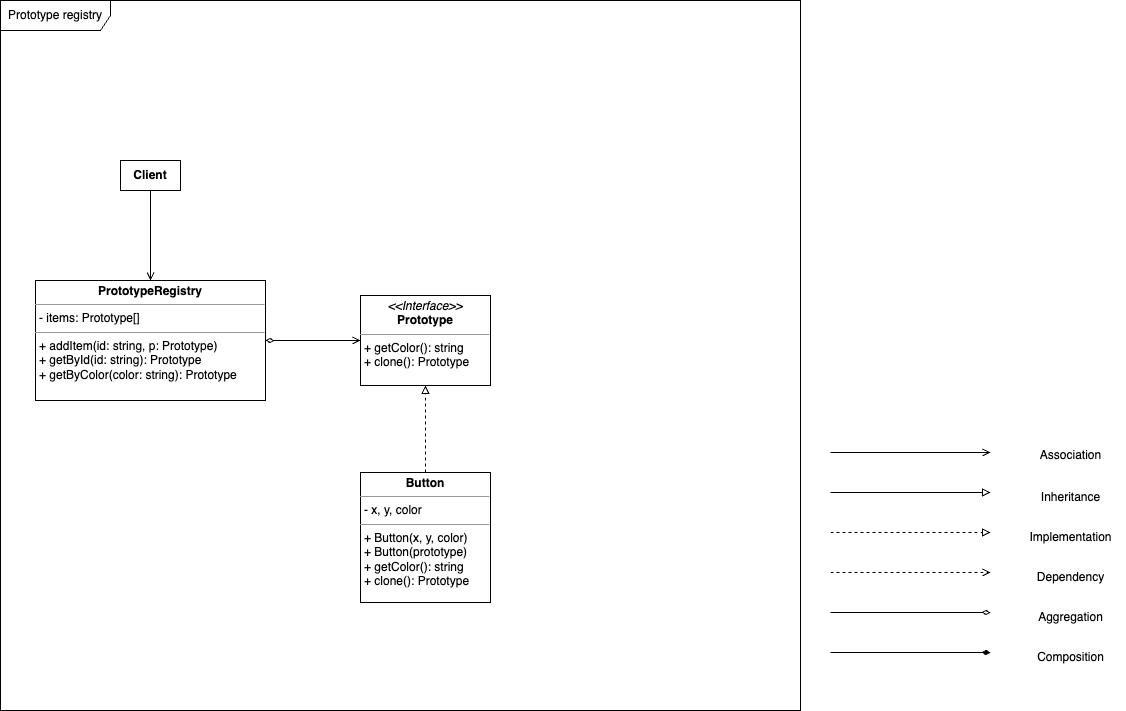

The diagram above was exported from draw.io. Its source (the exported page's mxGraphModel, read from the mxfile embedded in the PNG):
<mxGraphModel dx="714" dy="776" grid="1" gridSize="10" guides="1" tooltips="1" connect="1" arrows="1" fold="1" page="1" pageScale="1" pageWidth="1169" pageHeight="827" background="#ffffff" math="0" shadow="0">
  <root>
    <mxCell id="0" />
    <mxCell id="1" parent="0" />
    <mxCell id="C7NLP2P90zVWdkbIFHVU-33" value="Prototype registry" style="shape=umlFrame;whiteSpace=wrap;html=1;pointerEvents=0;width=110;height=30;" vertex="1" parent="1">
      <mxGeometry x="40" y="120" width="800" height="710" as="geometry" />
    </mxCell>
    <mxCell id="C7NLP2P90zVWdkbIFHVU-16" style="edgeStyle=orthogonalEdgeStyle;rounded=0;orthogonalLoop=1;jettySize=auto;html=1;exitX=1;exitY=0.5;exitDx=0;exitDy=0;endArrow=block;endFill=0;" edge="1" parent="1">
      <mxGeometry relative="1" as="geometry">
        <mxPoint x="870" y="612" as="sourcePoint" />
        <mxPoint x="1030" y="612" as="targetPoint" />
      </mxGeometry>
    </mxCell>
    <mxCell id="C7NLP2P90zVWdkbIFHVU-22" style="edgeStyle=orthogonalEdgeStyle;rounded=0;orthogonalLoop=1;jettySize=auto;html=1;exitX=1;exitY=0.5;exitDx=0;exitDy=0;dashed=1;endArrow=block;endFill=0;" edge="1" parent="1">
      <mxGeometry relative="1" as="geometry">
        <mxPoint x="870" y="652" as="sourcePoint" />
        <mxPoint x="1030" y="652" as="targetPoint" />
      </mxGeometry>
    </mxCell>
    <mxCell id="C7NLP2P90zVWdkbIFHVU-23" style="edgeStyle=orthogonalEdgeStyle;rounded=0;orthogonalLoop=1;jettySize=auto;html=1;exitX=1;exitY=0.5;exitDx=0;exitDy=0;dashed=1;endArrow=open;endFill=0;" edge="1" parent="1">
      <mxGeometry relative="1" as="geometry">
        <mxPoint x="870" y="692" as="sourcePoint" />
        <mxPoint x="1030" y="692" as="targetPoint" />
      </mxGeometry>
    </mxCell>
    <mxCell id="C7NLP2P90zVWdkbIFHVU-24" style="edgeStyle=orthogonalEdgeStyle;rounded=0;orthogonalLoop=1;jettySize=auto;html=1;exitX=1;exitY=0.5;exitDx=0;exitDy=0;endArrow=diamondThin;endFill=0;" edge="1" parent="1">
      <mxGeometry relative="1" as="geometry">
        <mxPoint x="870" y="732" as="sourcePoint" />
        <mxPoint x="1030" y="732" as="targetPoint" />
      </mxGeometry>
    </mxCell>
    <mxCell id="C7NLP2P90zVWdkbIFHVU-25" style="edgeStyle=orthogonalEdgeStyle;rounded=0;orthogonalLoop=1;jettySize=auto;html=1;exitX=1;exitY=0.5;exitDx=0;exitDy=0;endArrow=open;endFill=0;" edge="1" parent="1">
      <mxGeometry relative="1" as="geometry">
        <mxPoint x="870" y="572" as="sourcePoint" />
        <mxPoint x="1030" y="572" as="targetPoint" />
      </mxGeometry>
    </mxCell>
    <mxCell id="C7NLP2P90zVWdkbIFHVU-26" style="edgeStyle=orthogonalEdgeStyle;rounded=0;orthogonalLoop=1;jettySize=auto;html=1;exitX=1;exitY=0.5;exitDx=0;exitDy=0;endArrow=diamondThin;endFill=1;" edge="1" parent="1">
      <mxGeometry relative="1" as="geometry">
        <mxPoint x="870" y="772" as="sourcePoint" />
        <mxPoint x="1030" y="772" as="targetPoint" />
      </mxGeometry>
    </mxCell>
    <mxCell id="C7NLP2P90zVWdkbIFHVU-27" value="Association" style="text;html=1;align=center;verticalAlign=middle;resizable=0;points=[];autosize=1;strokeColor=none;fillColor=none;" vertex="1" parent="1">
      <mxGeometry x="1070" y="560" width="80" height="30" as="geometry" />
    </mxCell>
    <mxCell id="C7NLP2P90zVWdkbIFHVU-28" value="Inheritance" style="text;html=1;align=center;verticalAlign=middle;resizable=0;points=[];autosize=1;strokeColor=none;fillColor=none;" vertex="1" parent="1">
      <mxGeometry x="1070" y="602" width="80" height="30" as="geometry" />
    </mxCell>
    <mxCell id="C7NLP2P90zVWdkbIFHVU-29" value="Implementation" style="text;html=1;align=center;verticalAlign=middle;resizable=0;points=[];autosize=1;strokeColor=none;fillColor=none;" vertex="1" parent="1">
      <mxGeometry x="1055" y="642" width="110" height="30" as="geometry" />
    </mxCell>
    <mxCell id="C7NLP2P90zVWdkbIFHVU-30" value="Dependency" style="text;html=1;align=center;verticalAlign=middle;resizable=0;points=[];autosize=1;strokeColor=none;fillColor=none;" vertex="1" parent="1">
      <mxGeometry x="1065" y="682" width="90" height="30" as="geometry" />
    </mxCell>
    <mxCell id="C7NLP2P90zVWdkbIFHVU-31" value="Aggregation" style="text;html=1;align=center;verticalAlign=middle;resizable=0;points=[];autosize=1;strokeColor=none;fillColor=none;" vertex="1" parent="1">
      <mxGeometry x="1065" y="722" width="90" height="30" as="geometry" />
    </mxCell>
    <mxCell id="C7NLP2P90zVWdkbIFHVU-32" value="Composition" style="text;html=1;align=center;verticalAlign=middle;resizable=0;points=[];autosize=1;strokeColor=none;fillColor=none;" vertex="1" parent="1">
      <mxGeometry x="1065" y="762" width="90" height="30" as="geometry" />
    </mxCell>
    <mxCell id="C7NLP2P90zVWdkbIFHVU-62" value="&lt;p style=&quot;margin:0px;margin-top:4px;text-align:center;&quot;&gt;&lt;i&gt;&amp;lt;&amp;lt;Interface&amp;gt;&amp;gt;&lt;/i&gt;&lt;br&gt;&lt;b&gt;Prototype&lt;/b&gt;&lt;/p&gt;&lt;hr size=&quot;1&quot;&gt;&lt;p style=&quot;margin:0px;margin-left:4px;&quot;&gt;&lt;/p&gt;&lt;p style=&quot;margin:0px;margin-left:4px;&quot;&gt;+ getColor(): string&lt;/p&gt;&lt;p style=&quot;margin:0px;margin-left:4px;&quot;&gt;+ clone(): Prototype&lt;br&gt;&lt;/p&gt;" style="verticalAlign=top;align=left;overflow=fill;fontSize=12;fontFamily=Helvetica;html=1;whiteSpace=wrap;" vertex="1" parent="1">
      <mxGeometry x="400" y="415" width="130" height="90" as="geometry" />
    </mxCell>
    <mxCell id="C7NLP2P90zVWdkbIFHVU-64" value="&lt;p style=&quot;margin:0px;margin-top:4px;text-align:center;&quot;&gt;&lt;b&gt;Button&lt;br&gt;&lt;/b&gt;&lt;/p&gt;&lt;hr size=&quot;1&quot;&gt;&lt;p style=&quot;margin:0px;margin-left:4px;&quot;&gt;- x, y, color&lt;/p&gt;&lt;hr size=&quot;1&quot;&gt;&lt;p style=&quot;margin:0px;margin-left:4px;&quot;&gt;&lt;span style=&quot;background-color: initial;&quot;&gt;+ Button(x, y, color)&lt;/span&gt;&lt;br&gt;&lt;/p&gt;&lt;p style=&quot;margin:0px;margin-left:4px;&quot;&gt;+ Button(prototype)&lt;span style=&quot;background-color: initial;&quot;&gt;&lt;br&gt;&lt;/span&gt;&lt;/p&gt;&lt;p style=&quot;margin:0px;margin-left:4px;&quot;&gt;+ getColor(): string&lt;/p&gt;&lt;p style=&quot;margin:0px;margin-left:4px;&quot;&gt;+ clone(): Prototype&lt;/p&gt;" style="verticalAlign=top;align=left;overflow=fill;fontSize=12;fontFamily=Helvetica;html=1;whiteSpace=wrap;" vertex="1" parent="1">
      <mxGeometry x="400" y="592" width="130" height="130" as="geometry" />
    </mxCell>
    <mxCell id="C7NLP2P90zVWdkbIFHVU-69" value="&lt;b&gt;Client&lt;br&gt;&lt;/b&gt;" style="html=1;whiteSpace=wrap;" vertex="1" parent="1">
      <mxGeometry x="160" y="280" width="60" height="30" as="geometry" />
    </mxCell>
    <mxCell id="C7NLP2P90zVWdkbIFHVU-77" value="&lt;p style=&quot;margin:0px;margin-top:4px;text-align:center;&quot;&gt;&lt;b&gt;PrototypeRegistry&lt;br&gt;&lt;/b&gt;&lt;/p&gt;&lt;hr size=&quot;1&quot;&gt;&lt;p style=&quot;margin:0px;margin-left:4px;&quot;&gt;- items: Prototype[]&lt;/p&gt;&lt;hr size=&quot;1&quot;&gt;&lt;p style=&quot;margin:0px;margin-left:4px;&quot;&gt;&lt;span style=&quot;background-color: initial;&quot;&gt;+ addItem(id: string, p: Prototype)&lt;/span&gt;&lt;br&gt;&lt;/p&gt;&lt;p style=&quot;margin:0px;margin-left:4px;&quot;&gt;+ getById(id: string): Prototype&lt;/p&gt;&lt;p style=&quot;margin:0px;margin-left:4px;&quot;&gt;+ getByColor(color: string): Prototype&lt;/p&gt;" style="verticalAlign=top;align=left;overflow=fill;fontSize=12;fontFamily=Helvetica;html=1;whiteSpace=wrap;" vertex="1" parent="1">
      <mxGeometry x="75" y="400" width="230" height="120" as="geometry" />
    </mxCell>
    <mxCell id="C7NLP2P90zVWdkbIFHVU-81" style="edgeStyle=orthogonalEdgeStyle;rounded=0;orthogonalLoop=1;jettySize=auto;html=1;exitX=0.5;exitY=1;exitDx=0;exitDy=0;endArrow=open;endFill=0;entryX=0.5;entryY=0;entryDx=0;entryDy=0;" edge="1" parent="1" source="C7NLP2P90zVWdkbIFHVU-69" target="C7NLP2P90zVWdkbIFHVU-77">
      <mxGeometry relative="1" as="geometry">
        <mxPoint x="600" y="632" as="sourcePoint" />
        <mxPoint x="760" y="632" as="targetPoint" />
      </mxGeometry>
    </mxCell>
    <mxCell id="C7NLP2P90zVWdkbIFHVU-82" style="edgeStyle=orthogonalEdgeStyle;rounded=0;orthogonalLoop=1;jettySize=auto;html=1;exitX=1;exitY=0.5;exitDx=0;exitDy=0;endArrow=open;endFill=0;entryX=0;entryY=0.5;entryDx=0;entryDy=0;startArrow=diamondThin;startFill=0;" edge="1" parent="1" source="C7NLP2P90zVWdkbIFHVU-77" target="C7NLP2P90zVWdkbIFHVU-62">
      <mxGeometry relative="1" as="geometry">
        <mxPoint x="470" y="550" as="sourcePoint" />
        <mxPoint x="630" y="550" as="targetPoint" />
      </mxGeometry>
    </mxCell>
    <mxCell id="C7NLP2P90zVWdkbIFHVU-83" style="edgeStyle=orthogonalEdgeStyle;rounded=0;orthogonalLoop=1;jettySize=auto;html=1;exitX=0.5;exitY=0;exitDx=0;exitDy=0;dashed=1;endArrow=block;endFill=0;entryX=0.5;entryY=1;entryDx=0;entryDy=0;" edge="1" parent="1" source="C7NLP2P90zVWdkbIFHVU-64" target="C7NLP2P90zVWdkbIFHVU-62">
      <mxGeometry relative="1" as="geometry">
        <mxPoint x="610" y="682" as="sourcePoint" />
        <mxPoint x="770" y="682" as="targetPoint" />
      </mxGeometry>
    </mxCell>
  </root>
</mxGraphModel>